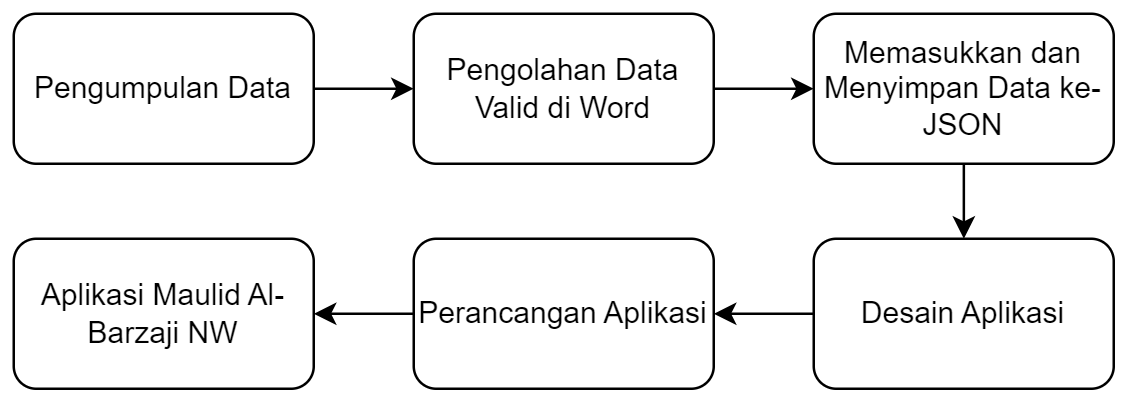

The diagram above was exported from draw.io. Its source (the exported page's mxGraphModel, read from the mxfile embedded in the PNG):
<mxGraphModel dx="1147" dy="618" grid="1" gridSize="10" guides="1" tooltips="1" connect="1" arrows="1" fold="1" page="1" pageScale="1" pageWidth="827" pageHeight="1169" math="0" shadow="0">
  <root>
    <mxCell id="0" />
    <mxCell id="1" parent="0" />
    <mxCell id="xTAgwLi-LPRYSbEvn7TH-20" value="" style="group" vertex="1" connectable="0" parent="1">
      <mxGeometry width="440" height="150" as="geometry" />
    </mxCell>
    <mxCell id="xTAgwLi-LPRYSbEvn7TH-10" style="edgeStyle=orthogonalEdgeStyle;rounded=0;orthogonalLoop=1;jettySize=auto;html=1;entryX=0;entryY=0.5;entryDx=0;entryDy=0;fontFamily=Helvetica;fontSize=12;fontColor=default;" edge="1" parent="xTAgwLi-LPRYSbEvn7TH-20" source="xTAgwLi-LPRYSbEvn7TH-8" target="xTAgwLi-LPRYSbEvn7TH-9">
      <mxGeometry relative="1" as="geometry" />
    </mxCell>
    <mxCell id="xTAgwLi-LPRYSbEvn7TH-8" value="Pengumpulan Data" style="rounded=1;whiteSpace=wrap;html=1;align=center;verticalAlign=middle;fontFamily=Helvetica;fontSize=12;" vertex="1" parent="xTAgwLi-LPRYSbEvn7TH-20">
      <mxGeometry width="120" height="60" as="geometry" />
    </mxCell>
    <mxCell id="xTAgwLi-LPRYSbEvn7TH-16" style="edgeStyle=orthogonalEdgeStyle;rounded=0;orthogonalLoop=1;jettySize=auto;html=1;entryX=0;entryY=0.5;entryDx=0;entryDy=0;fontFamily=Helvetica;fontSize=12;fontColor=default;" edge="1" parent="xTAgwLi-LPRYSbEvn7TH-20" source="xTAgwLi-LPRYSbEvn7TH-9" target="xTAgwLi-LPRYSbEvn7TH-12">
      <mxGeometry relative="1" as="geometry" />
    </mxCell>
    <mxCell id="xTAgwLi-LPRYSbEvn7TH-9" value="Pengolahan Data Valid di Word" style="rounded=1;whiteSpace=wrap;html=1;align=center;verticalAlign=middle;fontFamily=Helvetica;fontSize=12;" vertex="1" parent="xTAgwLi-LPRYSbEvn7TH-20">
      <mxGeometry x="160" width="120" height="60" as="geometry" />
    </mxCell>
    <mxCell id="xTAgwLi-LPRYSbEvn7TH-17" style="edgeStyle=orthogonalEdgeStyle;rounded=0;orthogonalLoop=1;jettySize=auto;html=1;fontFamily=Helvetica;fontSize=12;fontColor=default;" edge="1" parent="xTAgwLi-LPRYSbEvn7TH-20" source="xTAgwLi-LPRYSbEvn7TH-12" target="xTAgwLi-LPRYSbEvn7TH-13">
      <mxGeometry relative="1" as="geometry" />
    </mxCell>
    <mxCell id="xTAgwLi-LPRYSbEvn7TH-12" value="Memasukkan dan Menyimpan Data ke-JSON" style="rounded=1;whiteSpace=wrap;html=1;align=center;verticalAlign=middle;fontFamily=Helvetica;fontSize=12;" vertex="1" parent="xTAgwLi-LPRYSbEvn7TH-20">
      <mxGeometry x="320" width="120" height="60" as="geometry" />
    </mxCell>
    <mxCell id="xTAgwLi-LPRYSbEvn7TH-18" style="edgeStyle=orthogonalEdgeStyle;rounded=0;orthogonalLoop=1;jettySize=auto;html=1;fontFamily=Helvetica;fontSize=12;fontColor=default;" edge="1" parent="xTAgwLi-LPRYSbEvn7TH-20" source="xTAgwLi-LPRYSbEvn7TH-13" target="xTAgwLi-LPRYSbEvn7TH-14">
      <mxGeometry relative="1" as="geometry" />
    </mxCell>
    <mxCell id="xTAgwLi-LPRYSbEvn7TH-13" value="Desain Aplikasi" style="rounded=1;whiteSpace=wrap;html=1;align=center;verticalAlign=middle;fontFamily=Helvetica;fontSize=12;" vertex="1" parent="xTAgwLi-LPRYSbEvn7TH-20">
      <mxGeometry x="320" y="90" width="120" height="60" as="geometry" />
    </mxCell>
    <mxCell id="xTAgwLi-LPRYSbEvn7TH-19" style="edgeStyle=orthogonalEdgeStyle;rounded=0;orthogonalLoop=1;jettySize=auto;html=1;fontFamily=Helvetica;fontSize=12;fontColor=default;" edge="1" parent="xTAgwLi-LPRYSbEvn7TH-20" source="xTAgwLi-LPRYSbEvn7TH-14" target="xTAgwLi-LPRYSbEvn7TH-15">
      <mxGeometry relative="1" as="geometry" />
    </mxCell>
    <mxCell id="xTAgwLi-LPRYSbEvn7TH-14" value="Perancangan Aplikasi" style="rounded=1;whiteSpace=wrap;html=1;align=center;verticalAlign=middle;fontFamily=Helvetica;fontSize=12;" vertex="1" parent="xTAgwLi-LPRYSbEvn7TH-20">
      <mxGeometry x="160" y="90" width="120" height="60" as="geometry" />
    </mxCell>
    <mxCell id="xTAgwLi-LPRYSbEvn7TH-15" value="Aplikasi Maulid Al-Barzaji NW" style="rounded=1;whiteSpace=wrap;html=1;align=center;verticalAlign=middle;fontFamily=Helvetica;fontSize=12;" vertex="1" parent="xTAgwLi-LPRYSbEvn7TH-20">
      <mxGeometry y="90" width="120" height="60" as="geometry" />
    </mxCell>
  </root>
</mxGraphModel>